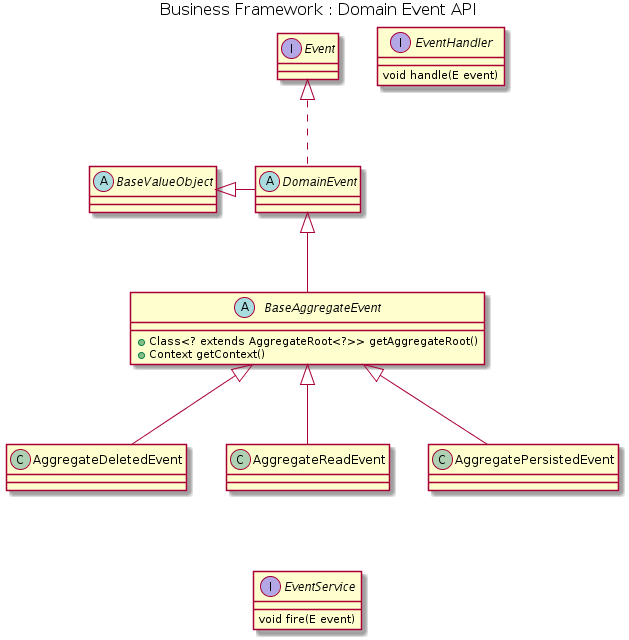

The diagram above was rendered by PlantUML. Its source (embedded in the PNG):
@startuml




skinparam nodesep 40
skinparam ranksep 80

skinParam circledCharacterFontColor black
skinParam circledCharacterFontSize 12
skinParam circledCharacterFontStyle normal
skinParam circledCharacterFontName Plain
skinParam circledCharacterRadius 10

skinParam titleFontColor black
skinParam titleFontSize  16
skinParam titleFontStyle normal
'skinParam titleFontName 

skinParam packageFontColor black
skinParam packageFontSize  14
skinParam packageFontStyle normal
'skinParam packageFontName

title Business Framework : Domain Event API

 
interface Event {
}

interface EventHandler {
	void handle(E event)
}
 
interface EventService {
	void fire(E event)
}

abstract class DomainEvent {

}
abstract class BaseValueObject {
}
BaseValueObject <|-right- DomainEvent

Event <|.. DomainEvent


abstract class BaseAggregateEvent {
	+Class<? extends AggregateRoot<?>> getAggregateRoot()
	+Context getContext()
}

DomainEvent <|-- BaseAggregateEvent


class AggregateDeletedEvent {	
	
}

BaseAggregateEvent <|-- AggregateReadEvent
BaseAggregateEvent <|-- AggregatePersistedEvent
BaseAggregateEvent <|-- AggregateDeletedEvent

AggregateReadEvent  -[hidden]- EventService

@enduml